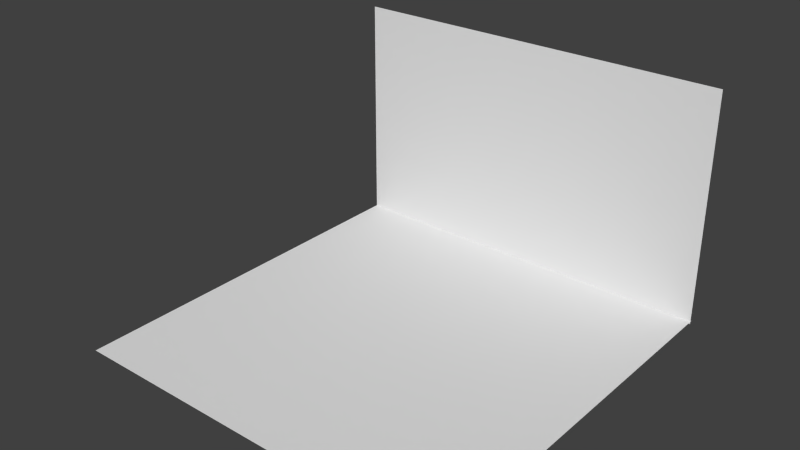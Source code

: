 # Source: walls.blend  (saved by Blender 2.73.0; exported with 4.5.12 LTS)
import bpy
from mathutils import Matrix  # noqa: F401  (used for matrix-valued properties, if any)

bpy.ops.wm.read_factory_settings(use_empty=True)
scene = bpy.context.scene
scene.name = 'Scene'

# ---- collections
col_collection_1 = bpy.data.collections.new('Collection 1'); scene.collection.children.link(col_collection_1)

# ---- world
world_world = bpy.data.worlds.new('World'); scene.world = world_world
world_world.color = (0.05088, 0.05088, 0.05088)
world_world.use_sun_shadow = False
world_world.sun_shadow_jitter_overblur = 0.0
world_world.cycles.sampling_method = 'MANUAL'
world_world.cycles.sample_map_resolution = 256

# ---- meshes
me_plane_002 = bpy.data.meshes.new('Plane.002')
me_plane_002.from_pydata([(-5.0, 1.311e-07, -3.0), (5.0, 1.311e-07, -3.0), (-5.0, -1.311e-07, 3.0), (5.0, -1.311e-07, 3.0), (-5.0, -9.946, -2.933), (5.0, -9.946, -2.933), (-5.0, 0.05435, -2.933), (5.0, 0.05435, -2.933)], [], [(0, 1, 3, 2), (4, 5, 7, 6)])
me_plane_002.polygons.foreach_set('use_smooth', [True] * 2)
me_plane_002.use_remesh_preserve_volume = False
me_plane_002.use_remesh_preserve_attributes = False
me_plane_002.use_mirror_vertex_groups = False
me_plane_002.update()

# ---- objects
ob_plane_001 = bpy.data.objects.new('Plane.001', me_plane_002)

# ---- transforms, parenting, visibility, modifiers, constraints
ob_plane_001.location = (0.0, 4.946, 2.933)
ob_plane_001.lineart.crease_threshold = 0.0

# ---- collection membership
col_collection_1.objects.link(ob_plane_001)

# ---- scene / render settings (as saved in the file)
scene.frame_start = 1; scene.frame_end = 250; scene.frame_set(1)
scene.render.engine = 'BLENDER_EEVEE_NEXT'
scene.render.resolution_percentage = 50
scene.render.dither_intensity = 0.0
scene.cycles.use_denoising = False
scene.cycles.samples = 10
scene.cycles.sampling_pattern = 'TABULATED_SOBOL'
scene.cycles.light_sampling_threshold = 0.0
scene.cycles.use_adaptive_sampling = False
scene.cycles.use_light_tree = False
scene.cycles.blur_glossy = 0.0
scene.cycles.pixel_filter_type = 'GAUSSIAN'
scene.cycles.sample_clamp_indirect = 0.0
scene.view_settings.view_transform = 'Standard'
bpy.context.view_layer.update()

# ---- added for rendering (the .blend has no active camera and no usable light): camera, sun
cam_auto = bpy.data.cameras.new('AutoCamera')
cam_auto.lens = 50.0
cam_auto.sensor_width = 36.0
cam_auto.clip_end = 1000.0
ob_auto_camera = bpy.data.objects.new('AutoCamera', cam_auto)
scene.collection.objects.link(ob_auto_camera)
ob_auto_camera.location = (14.2136, -17.0563, 14.3039)
ob_auto_camera.rotation_euler = (1.09748, -7.21219e-08, 0.694738)
scene.camera = ob_auto_camera
light_auto_sun = bpy.data.lights.new('AutoSun', 'SUN')
light_auto_sun.energy = 3.0
light_auto_sun.angle = 0.0523599
ob_auto_sun = bpy.data.objects.new('AutoSun', light_auto_sun)
scene.collection.objects.link(ob_auto_sun)
ob_auto_sun.rotation_euler = (0.872665, 0.174533, 0.523599)
bpy.context.view_layer.update()
